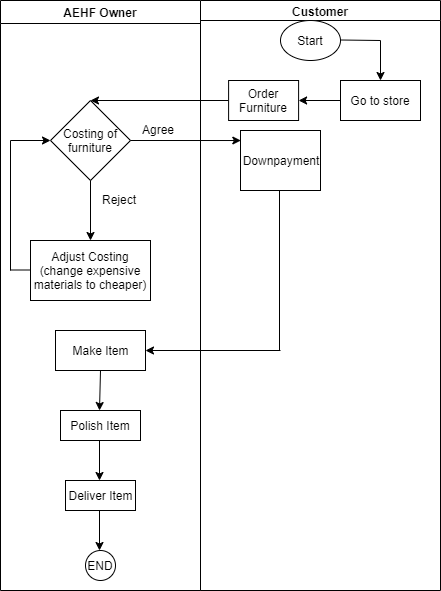

The diagram above was exported from draw.io. Its source (the exported page's mxGraphModel, read from the mxfile embedded in the PNG):
<mxGraphModel dx="768" dy="455" grid="1" gridSize="10" guides="1" tooltips="1" connect="1" arrows="1" fold="1" page="1" pageScale="1" pageWidth="850" pageHeight="1100" math="0" shadow="0">
  <root>
    <mxCell id="0" />
    <mxCell id="1" parent="0" />
    <mxCell id="LPlScRQ1ER7tSvg8ragK-12" value="AEHF Owner" style="swimlane;" vertex="1" parent="1">
      <mxGeometry x="40" y="40" width="200" height="590" as="geometry" />
    </mxCell>
    <mxCell id="LPlScRQ1ER7tSvg8ragK-20" value="" style="endArrow=classic;html=1;entryX=0.5;entryY=0;entryDx=0;entryDy=0;" edge="1" parent="LPlScRQ1ER7tSvg8ragK-12" target="LPlScRQ1ER7tSvg8ragK-21">
      <mxGeometry width="50" height="50" relative="1" as="geometry">
        <mxPoint x="228" y="100" as="sourcePoint" />
        <mxPoint x="150" y="110" as="targetPoint" />
      </mxGeometry>
    </mxCell>
    <mxCell id="LPlScRQ1ER7tSvg8ragK-21" value="Costing of furniture" style="rhombus;whiteSpace=wrap;html=1;" vertex="1" parent="LPlScRQ1ER7tSvg8ragK-12">
      <mxGeometry x="50" y="100" width="80" height="80" as="geometry" />
    </mxCell>
    <mxCell id="LPlScRQ1ER7tSvg8ragK-22" value="" style="endArrow=classic;html=1;endFill=1;entryX=0.004;entryY=0.167;entryDx=0;entryDy=0;entryPerimeter=0;" edge="1" parent="LPlScRQ1ER7tSvg8ragK-12" target="LPlScRQ1ER7tSvg8ragK-25">
      <mxGeometry width="50" height="50" relative="1" as="geometry">
        <mxPoint x="130" y="140" as="sourcePoint" />
        <mxPoint x="220" y="140" as="targetPoint" />
      </mxGeometry>
    </mxCell>
    <mxCell id="LPlScRQ1ER7tSvg8ragK-23" value="Agree" style="text;html=1;resizable=0;points=[];autosize=1;align=left;verticalAlign=top;spacingTop=-4;" vertex="1" parent="LPlScRQ1ER7tSvg8ragK-12">
      <mxGeometry x="140" y="120" width="50" height="20" as="geometry" />
    </mxCell>
    <mxCell id="LPlScRQ1ER7tSvg8ragK-26" value="" style="endArrow=classic;html=1;" edge="1" parent="LPlScRQ1ER7tSvg8ragK-12">
      <mxGeometry width="50" height="50" relative="1" as="geometry">
        <mxPoint x="90" y="180" as="sourcePoint" />
        <mxPoint x="90" y="240" as="targetPoint" />
      </mxGeometry>
    </mxCell>
    <mxCell id="LPlScRQ1ER7tSvg8ragK-27" value="Reject" style="text;html=1;resizable=0;points=[];autosize=1;align=left;verticalAlign=top;spacingTop=-4;" vertex="1" parent="LPlScRQ1ER7tSvg8ragK-12">
      <mxGeometry x="100" y="190" width="50" height="20" as="geometry" />
    </mxCell>
    <mxCell id="LPlScRQ1ER7tSvg8ragK-28" value="Adjust Costing (change expensive materials to cheaper)" style="rounded=0;whiteSpace=wrap;html=1;" vertex="1" parent="LPlScRQ1ER7tSvg8ragK-12">
      <mxGeometry x="30" y="240" width="120" height="60" as="geometry" />
    </mxCell>
    <mxCell id="LPlScRQ1ER7tSvg8ragK-30" value="" style="endArrow=none;html=1;" edge="1" parent="LPlScRQ1ER7tSvg8ragK-12">
      <mxGeometry width="50" height="50" relative="1" as="geometry">
        <mxPoint x="10" y="269.5" as="sourcePoint" />
        <mxPoint x="30" y="269.5" as="targetPoint" />
      </mxGeometry>
    </mxCell>
    <mxCell id="LPlScRQ1ER7tSvg8ragK-31" value="" style="endArrow=none;html=1;" edge="1" parent="LPlScRQ1ER7tSvg8ragK-12">
      <mxGeometry width="50" height="50" relative="1" as="geometry">
        <mxPoint x="10" y="270" as="sourcePoint" />
        <mxPoint x="10" y="140" as="targetPoint" />
      </mxGeometry>
    </mxCell>
    <mxCell id="LPlScRQ1ER7tSvg8ragK-32" value="" style="endArrow=classic;html=1;" edge="1" parent="LPlScRQ1ER7tSvg8ragK-12">
      <mxGeometry width="50" height="50" relative="1" as="geometry">
        <mxPoint x="10" y="140" as="sourcePoint" />
        <mxPoint x="50" y="140" as="targetPoint" />
      </mxGeometry>
    </mxCell>
    <mxCell id="LPlScRQ1ER7tSvg8ragK-35" value="Make Item" style="rounded=0;whiteSpace=wrap;html=1;" vertex="1" parent="LPlScRQ1ER7tSvg8ragK-12">
      <mxGeometry x="55" y="330" width="90" height="40" as="geometry" />
    </mxCell>
    <mxCell id="LPlScRQ1ER7tSvg8ragK-36" value="" style="endArrow=classic;html=1;exitX=0.5;exitY=1;exitDx=0;exitDy=0;" edge="1" parent="LPlScRQ1ER7tSvg8ragK-12" source="LPlScRQ1ER7tSvg8ragK-35">
      <mxGeometry width="50" height="50" relative="1" as="geometry">
        <mxPoint x="99" y="380" as="sourcePoint" />
        <mxPoint x="99" y="410" as="targetPoint" />
      </mxGeometry>
    </mxCell>
    <mxCell id="LPlScRQ1ER7tSvg8ragK-37" value="Polish Item" style="rounded=0;whiteSpace=wrap;html=1;" vertex="1" parent="LPlScRQ1ER7tSvg8ragK-12">
      <mxGeometry x="60" y="410" width="80" height="30" as="geometry" />
    </mxCell>
    <mxCell id="LPlScRQ1ER7tSvg8ragK-38" value="" style="endArrow=classic;html=1;" edge="1" parent="LPlScRQ1ER7tSvg8ragK-12">
      <mxGeometry width="50" height="50" relative="1" as="geometry">
        <mxPoint x="99" y="440" as="sourcePoint" />
        <mxPoint x="99" y="480" as="targetPoint" />
      </mxGeometry>
    </mxCell>
    <mxCell id="LPlScRQ1ER7tSvg8ragK-39" value="Deliver Item" style="rounded=0;whiteSpace=wrap;html=1;" vertex="1" parent="LPlScRQ1ER7tSvg8ragK-12">
      <mxGeometry x="65" y="480" width="70" height="30" as="geometry" />
    </mxCell>
    <mxCell id="LPlScRQ1ER7tSvg8ragK-40" value="" style="endArrow=classic;html=1;" edge="1" parent="LPlScRQ1ER7tSvg8ragK-12">
      <mxGeometry width="50" height="50" relative="1" as="geometry">
        <mxPoint x="99" y="510" as="sourcePoint" />
        <mxPoint x="99" y="550" as="targetPoint" />
      </mxGeometry>
    </mxCell>
    <mxCell id="LPlScRQ1ER7tSvg8ragK-41" value="END" style="ellipse;whiteSpace=wrap;html=1;" vertex="1" parent="LPlScRQ1ER7tSvg8ragK-12">
      <mxGeometry x="85" y="550" width="30" height="30" as="geometry" />
    </mxCell>
    <mxCell id="LPlScRQ1ER7tSvg8ragK-13" value="Customer" style="swimlane;html=1;startSize=20;horizontal=1;containerType=tree;" vertex="1" parent="1">
      <mxGeometry x="240" y="40" width="240" height="590" as="geometry" />
    </mxCell>
    <mxCell id="LPlScRQ1ER7tSvg8ragK-14" value="Start" style="ellipse;whiteSpace=wrap;html=1;align=center;container=1;recursiveResize=0;treeFolding=1;treeMoving=1;" vertex="1" parent="LPlScRQ1ER7tSvg8ragK-13">
      <mxGeometry x="80" y="20" width="60" height="40" as="geometry" />
    </mxCell>
    <mxCell id="LPlScRQ1ER7tSvg8ragK-15" value="" style="endArrow=none;html=1;" edge="1" parent="LPlScRQ1ER7tSvg8ragK-13">
      <mxGeometry width="50" height="50" relative="1" as="geometry">
        <mxPoint x="140" y="39.5" as="sourcePoint" />
        <mxPoint x="180" y="40" as="targetPoint" />
      </mxGeometry>
    </mxCell>
    <mxCell id="LPlScRQ1ER7tSvg8ragK-16" value="" style="endArrow=none;html=1;startArrow=classic;startFill=1;" edge="1" parent="LPlScRQ1ER7tSvg8ragK-13">
      <mxGeometry width="50" height="50" relative="1" as="geometry">
        <mxPoint x="180" y="80" as="sourcePoint" />
        <mxPoint x="180" y="40" as="targetPoint" />
      </mxGeometry>
    </mxCell>
    <mxCell id="LPlScRQ1ER7tSvg8ragK-17" value="Go to store" style="rounded=0;whiteSpace=wrap;html=1;" vertex="1" parent="LPlScRQ1ER7tSvg8ragK-13">
      <mxGeometry x="140" y="80" width="80" height="40" as="geometry" />
    </mxCell>
    <mxCell id="LPlScRQ1ER7tSvg8ragK-18" value="" style="endArrow=classic;html=1;" edge="1" parent="LPlScRQ1ER7tSvg8ragK-13" target="LPlScRQ1ER7tSvg8ragK-19">
      <mxGeometry width="50" height="50" relative="1" as="geometry">
        <mxPoint x="140" y="100" as="sourcePoint" />
        <mxPoint x="100" y="100" as="targetPoint" />
      </mxGeometry>
    </mxCell>
    <mxCell id="LPlScRQ1ER7tSvg8ragK-19" value="Order Furniture" style="rounded=0;whiteSpace=wrap;html=1;" vertex="1" parent="LPlScRQ1ER7tSvg8ragK-13">
      <mxGeometry x="28.095238095238074" y="80" width="70" height="40" as="geometry" />
    </mxCell>
    <mxCell id="LPlScRQ1ER7tSvg8ragK-25" value="Downpayment" style="rounded=0;whiteSpace=wrap;html=1;" vertex="1" parent="LPlScRQ1ER7tSvg8ragK-13">
      <mxGeometry x="40" y="130" width="80" height="60" as="geometry" />
    </mxCell>
    <mxCell id="LPlScRQ1ER7tSvg8ragK-33" value="" style="endArrow=none;html=1;" edge="1" parent="LPlScRQ1ER7tSvg8ragK-13">
      <mxGeometry width="50" height="50" relative="1" as="geometry">
        <mxPoint x="79" y="350" as="sourcePoint" />
        <mxPoint x="79" y="190" as="targetPoint" />
      </mxGeometry>
    </mxCell>
    <mxCell id="LPlScRQ1ER7tSvg8ragK-34" value="" style="endArrow=classic;html=1;entryX=1;entryY=0.5;entryDx=0;entryDy=0;" edge="1" parent="LPlScRQ1ER7tSvg8ragK-13" target="LPlScRQ1ER7tSvg8ragK-35">
      <mxGeometry width="50" height="50" relative="1" as="geometry">
        <mxPoint x="80" y="350" as="sourcePoint" />
        <mxPoint x="-40" y="350" as="targetPoint" />
      </mxGeometry>
    </mxCell>
  </root>
</mxGraphModel>